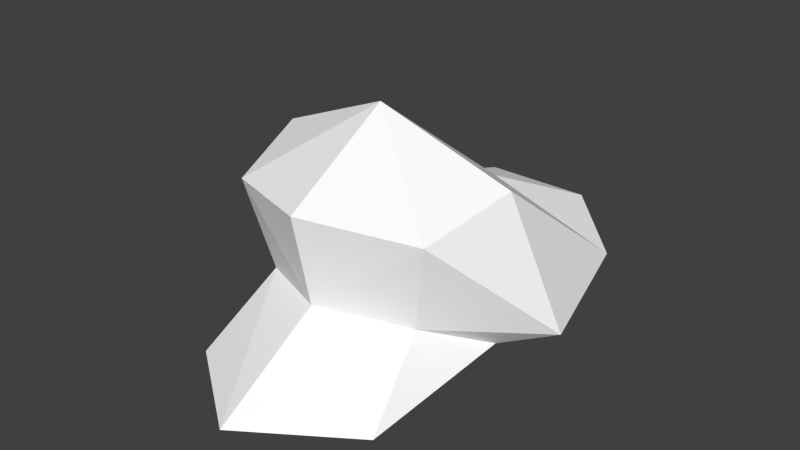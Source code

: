 # Source: Cap_Low.blend  (saved by Blender 2.70.0; exported with 4.5.12 LTS)
import bpy
from mathutils import Matrix  # noqa: F401  (used for matrix-valued properties, if any)

bpy.ops.wm.read_factory_settings(use_empty=True)
scene = bpy.context.scene
scene.name = 'Scene'

# ---- collections
col_collection_1 = bpy.data.collections.new('Collection 1'); scene.collection.children.link(col_collection_1)

# ---- materials (node trees are filled in below, after node groups)
mat_cap_l = bpy.data.materials.new('Cap_L')
mat_cap_l.alpha_threshold = 0.0
mat_cap_l.use_transparent_shadow = False
mat_cap_l.diffuse_color = (1.0, 1.0, 1.0, 1.0)
mat_cap_l.specular_color = (0.5, 0.5, 0.5)
mat_cap_l.roughness = 0.5
mat_cap_l.specular_intensity = 1.0
mat_cap_green = bpy.data.materials.new('Cap_Green')
mat_cap_green.alpha_threshold = 0.0
mat_cap_green.use_transparent_shadow = False
mat_cap_green.diffuse_color = (1.0, 1.0, 1.0, 1.0)
mat_cap_green.specular_color = (0.5, 0.5, 0.5)
mat_cap_green.roughness = 0.5
mat_cap_green.specular_intensity = 1.0

# ---- material node trees

# ---- world
world_world = bpy.data.worlds.new('World'); scene.world = world_world
world_world.color = (0.05088, 0.05088, 0.05088)
world_world.use_sun_shadow = False
world_world.sun_shadow_jitter_overblur = 0.0
world_world.cycles.sampling_method = 'MANUAL'
world_world.cycles.sample_map_resolution = 256

# ---- meshes
me_polygon1 = bpy.data.meshes.new('polygon1')
me_polygon1.from_pydata([(0.1179, -0.0642, -0.06757), (0.0, -0.08423, -0.1635), (0.0, 0.04666, -0.05228), (0.0, 0.1497, 0.03103), (0.05054, -0.0008002, -0.2015), (-0.05054, -0.0008002, -0.2015), (-0.1179, -0.0642, -0.06757), (0.07593, -0.00404, 0.07984), (0.09228, -0.05962, 0.1494), (0.1086, -0.03367, 0.01862), (0.0, -0.056, 0.2166), (-0.1086, -0.03367, 0.01862), (0.0, 0.004945, 0.1155), (-0.07593, -0.00404, 0.07984), (-0.09228, -0.05962, 0.1494), (0.1558, -0.01607, -0.001519), (-0.114, 0.1012, 0.01493), (-0.126, -0.00413, -0.1207), (-0.1558, -0.01607, -0.001519), (0.126, -0.00413, -0.1207), (0.114, 0.1012, 0.01493), (0.09473, 0.07864, 0.09449), (-0.09473, 0.07864, 0.09449), (0.0, 0.0891, 0.1333), (0.0, 0.03021, -0.1297)], [], [(7, 8, 9), (8, 10, 9), (9, 10, 11), (16, 17, 18), (22, 23, 3), (23, 21, 3), (3, 21, 20), (21, 15, 20), (20, 15, 19), (19, 0, 4), (0, 1, 4), (4, 1, 5), (1, 6, 5), (5, 6, 17), (15, 9, 0), (12, 10, 7), (10, 8, 7), (12, 13, 10), (13, 14, 10), (10, 14, 11), (14, 13, 11), (3, 16, 22), (16, 18, 22), (22, 18, 13), (18, 11, 13), (21, 7, 15), (7, 9, 15), (15, 0, 19), (19, 4, 24), (4, 5, 24), (24, 5, 17), (16, 3, 24), (3, 20, 24), (24, 20, 19), (7, 21, 12), (21, 23, 12), (13, 12, 22), (12, 23, 22), (16, 24, 17), (17, 6, 18), (18, 6, 11), (0, 9, 2), (1, 0, 2), (6, 1, 2), (11, 6, 2), (9, 11, 2)])
_uv = me_polygon1.uv_layers.new(name='UVMap')
_uv.uv.foreach_set('vector', [1.064, 0.1445, 1.017, 0.005859, 1.047, 0.09082, 1.017, 0.005859, 0.999, 0.03809, 1.047, 0.09082, 1.047, 0.09082, 0.999, 0.03809, 0.9507, 0.09082, 0.9414, -0.09863, 0.957, -0.124, 0.9385, -0.1191, 0.9277, -0.09766, 0.9219, -0.09277, 0.9419, -0.08887, 0.9219, -0.09277, 0.9277, -0.09766, 0.9419, -0.08887, 0.9419, -0.08887, 0.9277, -0.09766, 0.9414, -0.09863, 0.9277, -0.09766, 0.9385, -0.1191, 0.9414, -0.09863, 0.9414, -0.09863, 0.9385, -0.1191, 0.957, -0.124, 0.957, -0.124, 0.9473, -0.1338, 0.9727, -0.127, 0.9473, -0.1338, 0.9595, -0.1396, 0.9727, -0.127, 0.9727, -0.127, 0.9595, -0.1396, 0.9727, -0.127, 0.9595, -0.1396, 0.9473, -0.1338, 0.9727, -0.127, 0.9727, -0.127, 0.9473, -0.1338, 0.957, -0.124, 0.9385, -0.1191, 0.9331, -0.1211, 0.9429, -0.1289, 0.999, 0.1484, 0.999, 0.03809, 1.064, 0.1445, 0.999, 0.03809, 1.017, 0.005859, 1.064, 0.1445, 0.999, 0.1484, 0.9341, 0.1445, 0.999, 0.03809, 0.9341, 0.1445, 0.981, 0.005859, 0.999, 0.03809, 0.999, 0.03809, 0.981, 0.005859, 0.9507, 0.09082, 0.981, 0.005859, 0.9341, 0.1445, 0.9507, 0.09082, 0.9419, -0.08887, 0.9414, -0.09863, 0.9277, -0.09766, 0.9414, -0.09863, 0.9385, -0.1191, 0.9277, -0.09766, 0.9277, -0.09766, 0.9385, -0.1191, 0.9253, -0.1123, 0.9385, -0.1191, 0.9331, -0.1211, 0.9253, -0.1123, 0.9277, -0.09766, 0.9253, -0.1123, 0.9385, -0.1191, 0.9253, -0.1123, 0.9331, -0.1211, 0.9385, -0.1191, 0.9385, -0.1191, 0.9429, -0.1289, 0.957, -0.124, 0.07373, 0.06152, 0.03223, 0.1387, 0.000977, 0.06543, 0.03223, 0.1387, -0.03174, 0.1387, 0.000977, 0.06543, 0.000977, 0.06543, -0.03174, 0.1387, -0.07227, 0.06152, -0.06543, -0.09375, 0.000977, -0.1299, 0.000977, 0.06543, 0.000977, -0.1299, 0.0669, -0.09375, 0.000977, 0.06543, 0.000977, 0.06543, 0.0669, -0.09375, 0.07373, 0.06152, 1.011, -0.0625, 1.138, 0.8252, 0.5, 0.03397, 1.138, 0.8252, 0.5, 0.9375, 0.5, 0.03397, -0.01099, -0.0625, 0.5, 0.03397, -0.1375, 0.8252, 0.5, 0.03397, 0.5, 0.9375, -0.1375, 0.8252, -0.06543, -0.09375, 0.000977, 0.06543, -0.07227, 0.06152, 0.957, -0.124, 0.9429, -0.1289, 0.9385, -0.1191, 0.9385, -0.1191, 0.9429, -0.1289, 0.9331, -0.1211, 0.9429, -0.1289, 0.9331, -0.1211, 0.9429, -0.1289, 0.9595, -0.1396, 0.9473, -0.1338, 0.9595, -0.1396, 0.9473, -0.1338, 0.9595, -0.1396, 0.9473, -0.1338, 0.9331, -0.1211, 0.9429, -0.1289, 0.9331, -0.1211, 1.047, 0.09082, 0.9507, 0.09082, 1.047, 0.09082])
_ca = me_polygon1.color_attributes.new('Col', 'BYTE_COLOR', 'CORNER')
_ca.data.foreach_set('color', [0.0, 0.162, 0.004025, 1.0, 0.0, 0.2789, 0.005182, 1.0, 0.0, 0.1413, 0.003677, 1.0, 0.0, 0.2789, 0.005182, 1.0, 0.0, 0.2789, 0.005182, 1.0, 0.0, 0.1413, 0.003677, 1.0, 0.0, 0.1413, 0.003677, 1.0, 0.0, 0.2789, 0.005182, 1.0, 0.0, 0.1413, 0.003677, 1.0, 0.0, 0.2789, 0.005182, 1.0, 0.0, 0.2789, 0.005182, 1.0, 0.0, 0.2789, 0.005182, 1.0, 0.0, 0.2789, 0.005182, 1.0, 0.0, 0.2789, 0.005182, 1.0, 0.0, 0.2789, 0.005182, 1.0, 0.0, 0.2789, 0.005182, 1.0, 0.0, 0.2789, 0.005182, 1.0, 0.0, 0.2789, 0.005182, 1.0, 0.0, 0.2789, 0.005182, 1.0, 0.0, 0.2789, 0.005182, 1.0, 0.0, 0.2789, 0.005182, 1.0, 0.0, 0.2789, 0.005182, 1.0, 0.0, 0.2789, 0.005182, 1.0, 0.0, 0.2789, 0.005182, 1.0, 0.0, 0.2789, 0.005182, 1.0, 0.0, 0.2789, 0.005182, 1.0, 0.0, 0.2789, 0.005182, 1.0, 0.0, 0.2789, 0.005182, 1.0, 0.0, 0.1413, 0.003677, 1.0, 0.0, 0.2789, 0.005182, 1.0, 0.0, 0.1413, 0.003677, 1.0, 0.0, 0.1413, 0.003677, 1.0, 0.0, 0.2789, 0.005182, 1.0, 0.0, 0.2789, 0.005182, 1.0, 0.0, 0.1413, 0.003677, 1.0, 0.0, 0.2789, 0.005182, 1.0, 0.0, 0.1413, 0.003677, 1.0, 0.0, 0.1413, 0.003677, 1.0, 0.0, 0.2789, 0.005182, 1.0, 0.0, 0.2789, 0.005182, 1.0, 0.0, 0.1413, 0.003677, 1.0, 0.0, 0.2789, 0.005182, 1.0, 0.0, 0.2789, 0.005182, 1.0, 0.0, 0.1413, 0.003677, 1.0, 0.0, 0.1413, 0.003677, 1.0, 0.0, 0.2789, 0.005182, 1.0, 0.0, 0.2789, 0.005182, 1.0, 0.0, 0.162, 0.004025, 1.0, 0.0, 0.2789, 0.005182, 1.0, 0.0, 0.2789, 0.005182, 1.0, 0.0, 0.162, 0.004025, 1.0, 0.0, 0.2789, 0.005182, 1.0, 0.0, 0.162, 0.004025, 1.0, 0.0, 0.2789, 0.005182, 1.0, 0.0, 0.162, 0.004025, 1.0, 0.0, 0.2789, 0.005182, 1.0, 0.0, 0.2789, 0.005182, 1.0, 0.0, 0.2789, 0.005182, 1.0, 0.0, 0.2789, 0.005182, 1.0, 0.0, 0.1413, 0.003677, 1.0, 0.0, 0.2789, 0.005182, 1.0, 0.0, 0.162, 0.004025, 1.0, 0.0, 0.1413, 0.003677, 1.0, 0.0, 0.2789, 0.005182, 1.0, 0.0, 0.2789, 0.005182, 1.0, 0.0, 0.2789, 0.005182, 1.0, 0.0, 0.2789, 0.005182, 1.0, 0.0, 0.2789, 0.005182, 1.0, 0.0, 0.2789, 0.005182, 1.0, 0.0, 0.2789, 0.005182, 1.0, 0.0, 0.2789, 0.005182, 1.0, 0.0, 0.162, 0.004025, 1.0, 0.0, 0.2789, 0.005182, 1.0, 0.0, 0.1413, 0.003677, 1.0, 0.0, 0.162, 0.004025, 1.0, 0.0, 0.2789, 0.005182, 1.0, 0.0, 0.162, 0.004025, 1.0, 0.0, 0.2789, 0.005182, 1.0, 0.0, 0.162, 0.004025, 1.0, 0.0, 0.1413, 0.003677, 1.0, 0.0, 0.2789, 0.005182, 1.0, 0.0, 0.2789, 0.005182, 1.0, 0.0, 0.1413, 0.003677, 1.0, 0.0, 0.2789, 0.005182, 1.0, 0.0, 0.2789, 0.005182, 1.0, 0.0, 0.2789, 0.005182, 1.0, 0.0, 0.1413, 0.003677, 1.0, 0.0, 0.2789, 0.005182, 1.0, 0.0, 0.2789, 0.005182, 1.0, 0.0, 0.1413, 0.003677, 1.0, 0.0, 0.1413, 0.003677, 1.0, 0.0, 0.2789, 0.005182, 1.0, 0.0, 0.2789, 0.005182, 1.0, 0.0, 0.2789, 0.005182, 1.0, 0.0, 0.2789, 0.005182, 1.0, 0.0, 0.1413, 0.003677, 1.0, 0.0, 0.2789, 0.005182, 1.0, 0.0, 0.2789, 0.005182, 1.0, 0.0, 0.1413, 0.003677, 1.0, 0.0, 0.1413, 0.003677, 1.0, 0.0, 0.2789, 0.005182, 1.0, 0.0, 0.2789, 0.005182, 1.0, 0.552, 0.552, 0.552, 1.0, 1.0, 1.0, 1.0, 1.0, 1.0, 1.0, 1.0, 1.0, 1.0, 1.0, 1.0, 1.0, 1.0, 1.0, 1.0, 1.0, 1.0, 1.0, 1.0, 1.0, 0.552, 0.552, 0.552, 1.0, 1.0, 1.0, 1.0, 1.0, 1.0, 1.0, 1.0, 1.0, 1.0, 1.0, 1.0, 1.0, 1.0, 1.0, 1.0, 1.0, 1.0, 1.0, 1.0, 1.0, 0.0, 0.2789, 0.005182, 1.0, 0.0, 0.1413, 0.003677, 1.0, 0.0, 0.2789, 0.005182, 1.0, 0.0, 0.2789, 0.005182, 1.0, 0.0, 0.1413, 0.003677, 1.0, 0.0, 0.2789, 0.005182, 1.0, 0.0, 0.2789, 0.005182, 1.0, 0.0, 0.1413, 0.003677, 1.0, 0.0, 0.1413, 0.003677, 1.0, 0.0, 0.1413, 0.003677, 1.0, 0.0, 0.1413, 0.003677, 1.0, 0.0, 0.02416, 0.001518, 1.0, 0.0, 0.1413, 0.003677, 1.0, 0.0, 0.1413, 0.003677, 1.0, 0.0, 0.02416, 0.001518, 1.0, 0.0, 0.1413, 0.003677, 1.0, 0.0, 0.1413, 0.003677, 1.0, 0.0, 0.02416, 0.001518, 1.0, 0.0, 0.1413, 0.003677, 1.0, 0.0, 0.1413, 0.003677, 1.0, 0.0, 0.02416, 0.001518, 1.0, 0.0, 0.1413, 0.003677, 1.0, 0.0, 0.1413, 0.003677, 1.0, 0.0, 0.02416, 0.001518, 1.0])
me_polygon1.materials.append(mat_cap_l)
me_polygon1.materials.append(mat_cap_green)
me_polygon1.use_remesh_preserve_volume = False
me_polygon1.use_remesh_preserve_attributes = False
me_polygon1.use_mirror_vertex_groups = False
me_polygon1.use_paint_bone_selection = False
me_polygon1.use_paint_mask = True
me_polygon1.update()

# ---- objects
ob_polygon1 = bpy.data.objects.new('polygon1', me_polygon1)

# ---- transforms, parenting, visibility, modifiers, constraints
ob_polygon1.location = (0.0, 0.0, 0.0)
ob_polygon1.rotation_euler = (1.571, -0.0, 0.0)
ob_polygon1.scale = (8.0, 8.0, 8.0)
ob_polygon1.lineart.crease_threshold = 0.0

# ---- collection membership
col_collection_1.objects.link(ob_polygon1)

# ---- scene / render settings (as saved in the file)
scene.frame_start = 1; scene.frame_end = 250; scene.frame_set(1)
scene.render.engine = 'BLENDER_EEVEE_NEXT'
scene.render.resolution_percentage = 50
scene.render.fps = 30
scene.render.dither_intensity = 0.0
scene.cycles.use_denoising = False
scene.cycles.samples = 10
scene.cycles.sampling_pattern = 'TABULATED_SOBOL'
scene.cycles.light_sampling_threshold = 0.0
scene.cycles.use_adaptive_sampling = False
scene.cycles.use_light_tree = False
scene.cycles.blur_glossy = 0.0
scene.cycles.volume_bounces = 1
scene.cycles.pixel_filter_type = 'GAUSSIAN'
scene.cycles.sample_clamp_indirect = 0.0
scene.view_settings.view_transform = 'Standard'
bpy.context.view_layer.update()

# ---- added for rendering (the .blend has no active camera and no usable light): camera, sun
cam_auto = bpy.data.cameras.new('AutoCamera')
cam_auto.lens = 50.0
cam_auto.sensor_width = 36.0
cam_auto.clip_end = 1000.0
ob_auto_camera = bpy.data.objects.new('AutoCamera', cam_auto)
scene.collection.objects.link(ob_auto_camera)
ob_auto_camera.location = (4.22961, -5.13586, 3.64549)
ob_auto_camera.rotation_euler = (1.09748, -7.21219e-08, 0.694738)
scene.camera = ob_auto_camera
light_auto_sun = bpy.data.lights.new('AutoSun', 'SUN')
light_auto_sun.energy = 3.0
light_auto_sun.angle = 0.0523599
ob_auto_sun = bpy.data.objects.new('AutoSun', light_auto_sun)
scene.collection.objects.link(ob_auto_sun)
ob_auto_sun.rotation_euler = (0.872665, 0.174533, 0.523599)
bpy.context.view_layer.update()
